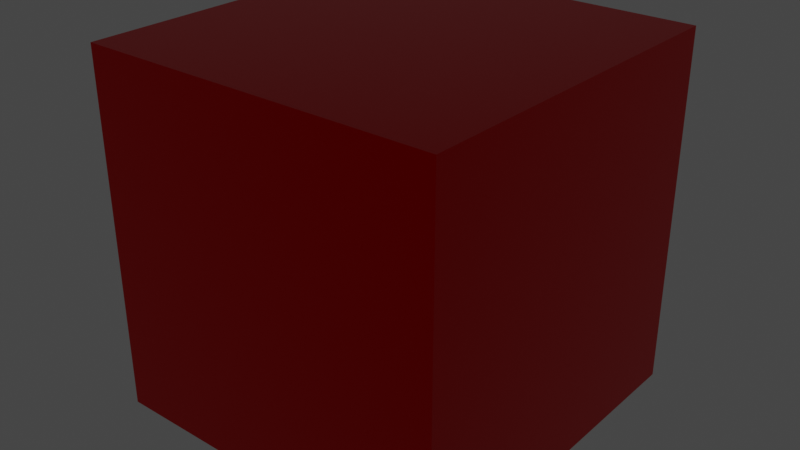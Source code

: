 # Source: Red_Anodized_Metal.blend  (saved by Blender 2.91.10; exported with 4.5.12 LTS)
import bpy
from mathutils import Matrix  # noqa: F401  (used for matrix-valued properties, if any)

bpy.ops.wm.read_factory_settings(use_empty=True)
scene = bpy.context.scene
scene.name = 'Scene'

# ---- collections
col_collection = bpy.data.collections.new('Collection'); scene.collection.children.link(col_collection)

# ---- materials (node trees are filled in below, after node groups)
mat_red_anodized_metal = bpy.data.materials.new('Red Anodized Metal')
mat_red_anodized_metal.alpha_threshold = 0.0
mat_red_anodized_metal.use_transparent_shadow = False
mat_red_anodized_metal.diffuse_color = (0.8, 0.0, 0.0, 1.0)
mat_red_anodized_metal.roughness = 0.5
mat_red_anodized_metal.line_color = (0.0, 0.0, 0.0, 1.0)

# ---- material node trees
mat_red_anodized_metal.use_nodes = True; mat_red_anodized_metal.node_tree.nodes.clear()
_N = mat_red_anodized_metal.node_tree.nodes; _L = mat_red_anodized_metal.node_tree.links
n0 = _N.new('ShaderNodeOutputMaterial'); n0.name = 'Material Output'; n0.location = (325, 69)
n0.width = 147
n1 = _N.new('ShaderNodeBsdfPrincipled'); n1.name = 'Principled BSDF'; n1.location = (21, 77)
n1.distribution = 'GGX'
n1.subsurface_method = 'BURLEY'
n1.inputs[0].default_value = (0.7196, 0.0, 0.0004124, 1.0)
n1.inputs[1].default_value = 1.0
n1.inputs[2].default_value = 0.3
n1.inputs[3].default_value = 1.45
n1.inputs[13].default_value = 1.0
n1.inputs[27].default_value = (0.0, 0.0, 0.0, 1.0)
n1.inputs[28].default_value = 1.0
_L.new(n1.outputs[0], n0.inputs[0])
n0.is_active_output = True

# ---- world
world_world = bpy.data.worlds.new('World'); scene.world = world_world
world_world.use_nodes = True; world_world.node_tree.nodes.clear()
_N = world_world.node_tree.nodes; _L = world_world.node_tree.links
n0 = _N.new('ShaderNodeOutputWorld'); n0.name = 'World Output'; n0.location = (300, 300)
n1 = _N.new('ShaderNodeBackground'); n1.name = 'Background'; n1.location = (10, 300)
n1.inputs[0].default_value = (0.05088, 0.05088, 0.05088, 1.0)
_L.new(n1.outputs[0], n0.inputs[0])
n0.is_active_output = True
world_world.color = (0.05088, 0.05088, 0.05088)
world_world.use_sun_shadow = False
world_world.sun_shadow_jitter_overblur = 0.0

# ---- meshes
me_cube = bpy.data.meshes.new('Cube')
me_cube.from_pydata([(-0.3048, -0.3048, -0.3048), (-0.3048, -0.3048, 0.3048), (-0.3048, 0.3048, -0.3048), (-0.3048, 0.3048, 0.3048), (0.3048, -0.3048, -0.3048), (0.3048, -0.3048, 0.3048), (0.3048, 0.3048, -0.3048), (0.3048, 0.3048, 0.3048)], [], [(0, 1, 3, 2), (2, 3, 7, 6), (6, 7, 5, 4), (4, 5, 1, 0), (2, 6, 4, 0), (7, 3, 1, 5)])
_uv = me_cube.uv_layers.new(name='UVMap')
_uv.uv.foreach_set('vector', [0.375, 0.0, 0.625, 0.0, 0.625, 0.25, 0.375, 0.25, 0.375, 0.25, 0.625, 0.25, 0.625, 0.5, 0.375, 0.5, 0.375, 0.5, 0.625, 0.5, 0.625, 0.75, 0.375, 0.75, 0.375, 0.75, 0.625, 0.75, 0.625, 1.0, 0.375, 1.0, 0.125, 0.5, 0.375, 0.5, 0.375, 0.75, 0.125, 0.75, 0.625, 0.5, 0.875, 0.5, 0.875, 0.75, 0.625, 0.75])
me_cube.materials.append(mat_red_anodized_metal)
me_cube.use_remesh_fix_poles = True
me_cube.use_remesh_preserve_attributes = False
me_cube.use_mirror_vertex_groups = False
me_cube.update()

# ---- objects
ob_cube = bpy.data.objects.new('Cube', me_cube)

# ---- transforms, parenting, visibility, modifiers, constraints
ob_cube.location = (0.0, 0.0, 0.0)
ob_cube.lineart.crease_threshold = 0.0

# ---- collection membership
col_collection.objects.link(ob_cube)

# ---- scene / render settings (as saved in the file)
scene.frame_start = 1; scene.frame_end = 250; scene.frame_set(1)
scene.render.engine = 'BLENDER_EEVEE_NEXT'
scene.cycles.use_denoising = False
scene.cycles.samples = 128
scene.cycles.sampling_pattern = 'TABULATED_SOBOL'
scene.cycles.use_adaptive_sampling = False
scene.cycles.use_light_tree = False
scene.eevee.use_gtao = True
scene.eevee.use_raytracing = True
scene.view_settings.view_transform = 'Filmic'
bpy.context.view_layer.update()

# ---- added for rendering (the .blend has no active camera and no usable light): camera, sun
cam_auto = bpy.data.cameras.new('AutoCamera')
cam_auto.lens = 50.0
cam_auto.sensor_width = 36.0
cam_auto.clip_end = 1000.0
ob_auto_camera = bpy.data.objects.new('AutoCamera', cam_auto)
scene.collection.objects.link(ob_auto_camera)
ob_auto_camera.location = (0.976906, -1.17229, 0.781525)
ob_auto_camera.rotation_euler = (1.09748, -7.21219e-08, 0.694738)
scene.camera = ob_auto_camera
light_auto_sun = bpy.data.lights.new('AutoSun', 'SUN')
light_auto_sun.energy = 3.0
light_auto_sun.angle = 0.0523599
ob_auto_sun = bpy.data.objects.new('AutoSun', light_auto_sun)
scene.collection.objects.link(ob_auto_sun)
ob_auto_sun.rotation_euler = (0.872665, 0.174533, 0.523599)
bpy.context.view_layer.update()
